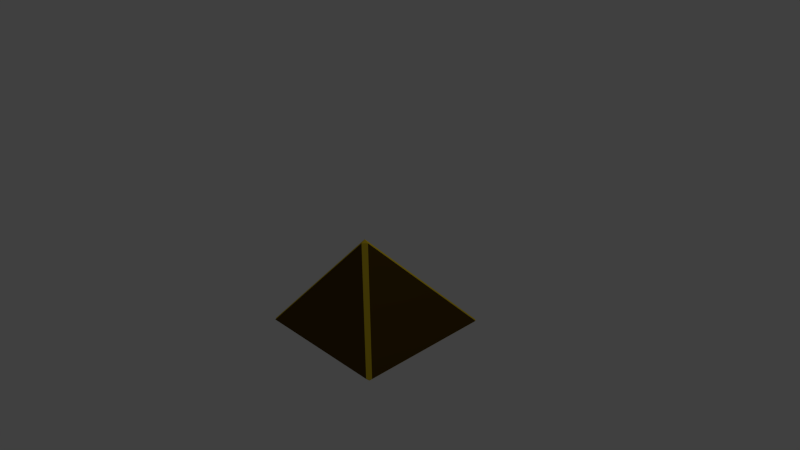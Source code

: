 # Source: ugol.blend  (saved by Blender 2.73.0; exported with 4.5.12 LTS)
import bpy
from mathutils import Matrix  # noqa: F401  (used for matrix-valued properties, if any)

bpy.ops.wm.read_factory_settings(use_empty=True)
scene = bpy.context.scene
scene.name = 'Scene'

# ---- collections
col_collection_1 = bpy.data.collections.new('Collection 1'); scene.collection.children.link(col_collection_1)

# ---- materials (node trees are filled in below, after node groups)
mat_a = bpy.data.materials.new('a')
mat_a.alpha_threshold = 0.0
mat_a.use_transparent_shadow = False
mat_a.diffuse_color = (0.8, 0.5823, 0.02407, 1.0)
mat_a.roughness = 0.5
mat_a.line_color = (0.0, 0.0, 0.0, 1.0)
mat_b = bpy.data.materials.new('b')
mat_b.alpha_threshold = 0.0
mat_b.use_transparent_shadow = False
mat_b.diffuse_color = (0.09084, 0.05136, 0.003167, 1.0)
mat_b.roughness = 0.5

# ---- material node trees

# ---- world
world_world = bpy.data.worlds.new('World'); scene.world = world_world
world_world.color = (0.05088, 0.05088, 0.05088)
world_world.use_sun_shadow = False
world_world.sun_shadow_jitter_overblur = 0.0
world_world.cycles.sampling_method = 'MANUAL'
world_world.cycles.sample_map_resolution = 256

# ---- cameras
cam_camera = bpy.data.cameras.new('Camera')
cam_camera.clip_end = 100.0
cam_camera.lens = 35.0
cam_camera.sensor_width = 32.0
cam_camera.sensor_height = 18.0
cam_camera.ortho_scale = 7.314
cam_camera.dof.focus_distance = 0.0
cam_camera.dof.aperture_fstop = 128.0

# ---- lights
light_lamp = bpy.data.lights.new('Lamp', 'POINT')
light_lamp.transmission_factor = 0.0
light_lamp.cutoff_distance = 30.0
light_lamp.energy = 100.0
light_lamp.shadow_buffer_clip_start = 1.001
light_lamp.shadow_soft_size = 0.1
light_lamp.shadow_maximum_resolution = 0.006
light_lamp.use_absolute_resolution = True
light_lamp.cycles.use_multiple_importance_sampling = False

# ---- meshes
me_cube = bpy.data.meshes.new('Cube')
me_cube.from_pydata([(1.0, 0.8793, -0.95), (0.95, 0.8793, -1.0), (0.9592, 0.9184, -0.9592), (0.95, -1.0, -0.95), (0.95, -0.95, -1.0), (1.0, -0.95, -0.95), (-0.9184, -0.9592, -0.9592), (-0.8793, -0.95, -1.0), (-0.8793, -1.0, -0.95), (0.9592, -0.9592, 0.9184), (0.95, -1.0, 0.8793), (1.0, -0.95, 0.8793)], [], [(9, 2, 6), (0, 1, 2), (3, 4, 5), (6, 7, 8), (9, 10, 11), (0, 5, 4, 1), (5, 11, 10, 3), (3, 8, 7, 4), (2, 9, 11, 0), (8, 10, 9, 6), (1, 7, 6, 2), (5, 0, 11), (10, 8, 3), (4, 7, 1)])
me_cube.polygons.foreach_set('material_index', [0, 0, 0, 0, 0, 0, 0, 0, 0, 0, 0, 1, 1, 1])
me_cube.materials.append(mat_a)
me_cube.materials.append(mat_b)
me_cube.use_remesh_preserve_volume = False
me_cube.use_remesh_preserve_attributes = False
me_cube.use_mirror_vertex_groups = False
me_cube.update()

# ---- objects
ob_cube = bpy.data.objects.new('Cube', me_cube)
ob_lamp = bpy.data.objects.new('Lamp', light_lamp)
ob_camera = bpy.data.objects.new('Camera', cam_camera)

# ---- transforms, parenting, visibility, modifiers, constraints
ob_cube.location = (0.0, 0.0, 0.0)
ob_cube.lock_location = (True, True, True)
ob_cube.lock_rotation = (True, True, True)
ob_cube.lock_rotations_4d = False
ob_cube.lock_scale = (True, True, True)
ob_cube.empty_display_type = 'ARROWS'
ob_cube.lineart.crease_threshold = 0.0
ob_lamp.location = (4.076, 1.005, 5.904)
ob_lamp.rotation_euler = (0.6503, 0.05522, 1.866)
ob_lamp.lock_rotations_4d = False
ob_lamp.empty_display_type = 'ARROWS'
ob_lamp.color = (0.0, 0.0, 0.0, 0.0)
ob_lamp.lineart.crease_threshold = 0.0
ob_camera.location = (7.481, -6.508, 5.344)
ob_camera.rotation_euler = (1.109, 0.01082, 0.8149)
ob_camera.lock_rotations_4d = False
ob_camera.empty_display_type = 'ARROWS'
ob_camera.color = (0.0, 0.0, 0.0, 0.0)
ob_camera.display_type = 'WIRE'
ob_camera.lineart.crease_threshold = 0.0

# ---- collection membership
col_collection_1.objects.link(ob_cube)
col_collection_1.objects.link(ob_lamp)
col_collection_1.objects.link(ob_camera)

# ---- scene / render settings (as saved in the file)
scene.camera = ob_camera
scene.frame_start = 1; scene.frame_end = 250; scene.frame_set(1)
scene.render.engine = 'BLENDER_EEVEE_NEXT'
scene.render.resolution_percentage = 50
scene.render.dither_intensity = 0.0
scene.cycles.use_denoising = False
scene.cycles.samples = 10
scene.cycles.sampling_pattern = 'TABULATED_SOBOL'
scene.cycles.light_sampling_threshold = 0.0
scene.cycles.use_adaptive_sampling = False
scene.cycles.use_light_tree = False
scene.cycles.blur_glossy = 0.0
scene.cycles.pixel_filter_type = 'GAUSSIAN'
scene.cycles.sample_clamp_indirect = 0.0
scene.view_settings.view_transform = 'Standard'
bpy.context.view_layer.update()
